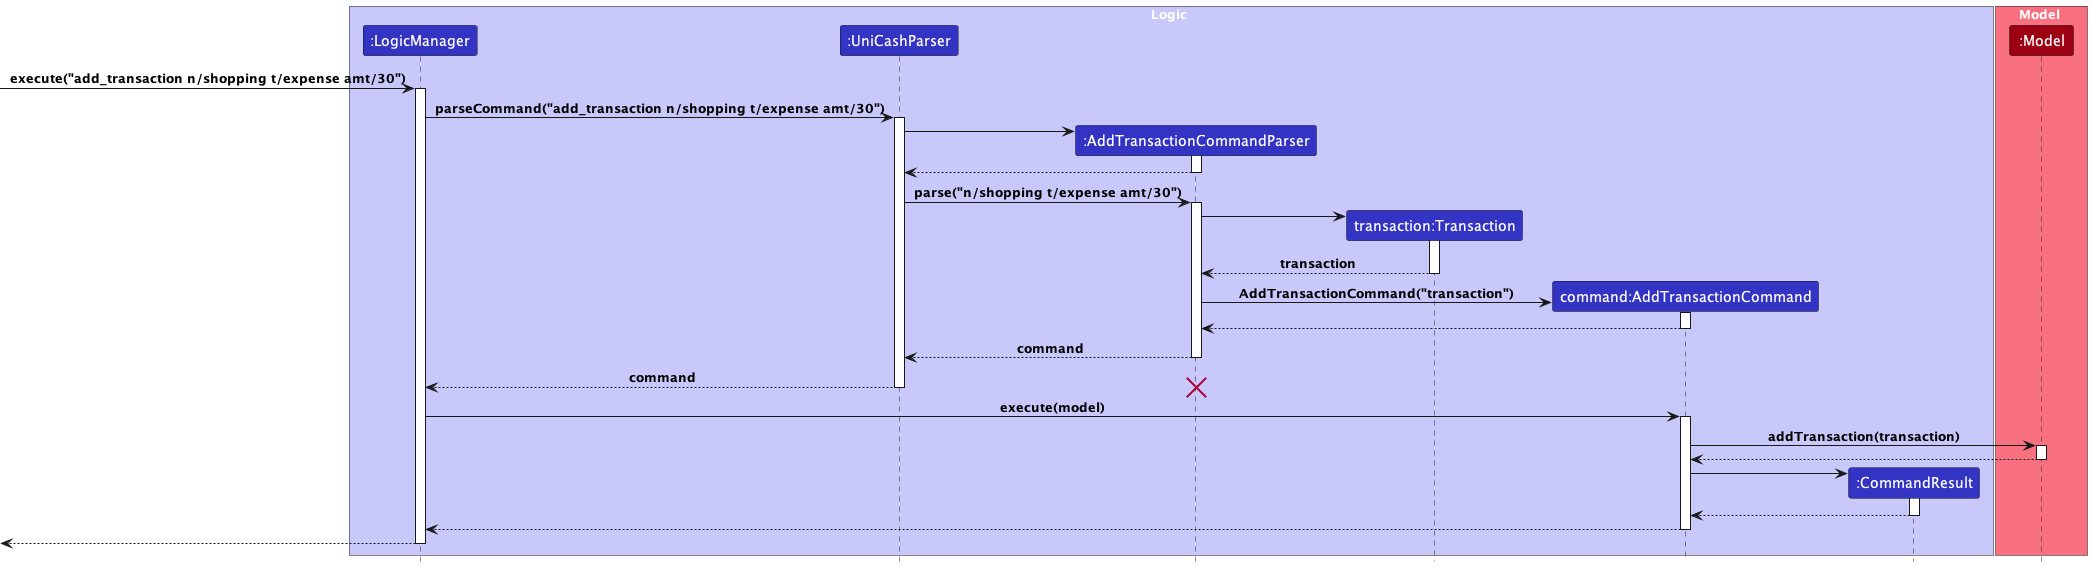

The diagram above was rendered by PlantUML. Its source (embedded in the PNG):
@startuml
!include ../style.puml

box Logic LOGIC_COLOR_T1
participant ":LogicManager" as LogicManager LOGIC_COLOR
participant ":UniCashParser" as UniCashParser LOGIC_COLOR
participant ":AddTransactionCommandParser" as AddTransactionCommandParser LOGIC_COLOR
participant "transaction:Transaction" as Transaction LOGIC_COLOR
participant "command:AddTransactionCommand" as AddTransactionCommand LOGIC_COLOR
participant ":CommandResult" as CommandResult LOGIC_COLOR


end box

box Model MODEL_COLOR_T1
participant ":Model" as Model MODEL_COLOR
end box

[-> LogicManager : execute("add_transaction n/shopping t/expense amt/30")
activate LogicManager

LogicManager -> UniCashParser : parseCommand("add_transaction n/shopping t/expense amt/30")
activate UniCashParser

create AddTransactionCommandParser
UniCashParser -> AddTransactionCommandParser
activate AddTransactionCommandParser

AddTransactionCommandParser --> UniCashParser
deactivate AddTransactionCommandParser

UniCashParser -> AddTransactionCommandParser : parse("n/shopping t/expense amt/30")
activate AddTransactionCommandParser

create Transaction
AddTransactionCommandParser -> Transaction
activate Transaction
Transaction --> AddTransactionCommandParser : transaction
deactivate Transaction

create AddTransactionCommand
AddTransactionCommandParser -> AddTransactionCommand : AddTransactionCommand("transaction")
activate AddTransactionCommand
AddTransactionCommand --> AddTransactionCommandParser
deactivate AddTransactionCommand

AddTransactionCommandParser --> UniCashParser : command
deactivate AddTransactionCommandParser

UniCashParser --> LogicManager : command
deactivate UniCashParser
destroy AddTransactionCommandParser

LogicManager -> AddTransactionCommand : execute(model)
activate AddTransactionCommand

AddTransactionCommand -> Model : addTransaction(transaction)
activate Model

Model --> AddTransactionCommand
deactivate Model

create CommandResult
AddTransactionCommand -> CommandResult
activate CommandResult

CommandResult --> AddTransactionCommand
deactivate CommandResult

AddTransactionCommand --> LogicManager
deactivate AddTransactionCommand

[<--LogicManager
deactivate LogicManager
@enduml